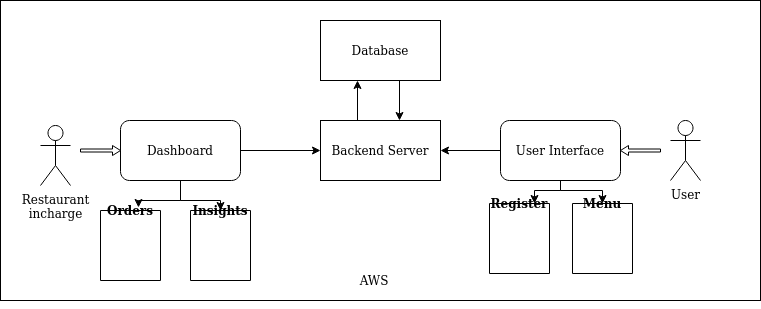

The diagram above was exported from draw.io. Its source (the exported page's mxGraphModel, read from the mxfile embedded in the PNG):
<mxGraphModel dx="1208" dy="686" grid="1" gridSize="10" guides="1" tooltips="1" connect="1" arrows="1" fold="1" page="1" pageScale="1" pageWidth="827" pageHeight="1169" math="0" shadow="0">
  <root>
    <mxCell id="WIyWlLk6GJQsqaUBKTNV-0" />
    <mxCell id="WIyWlLk6GJQsqaUBKTNV-1" parent="WIyWlLk6GJQsqaUBKTNV-0" />
    <mxCell id="GZs-dIhhBB1tFl1xp26--4" value="" style="rounded=0;whiteSpace=wrap;html=1;" parent="WIyWlLk6GJQsqaUBKTNV-1" vertex="1">
      <mxGeometry x="40" y="90" width="760" height="300" as="geometry" />
    </mxCell>
    <mxCell id="GZs-dIhhBB1tFl1xp26--5" value="User" style="shape=umlActor;verticalLabelPosition=bottom;verticalAlign=top;html=1;outlineConnect=0;" parent="WIyWlLk6GJQsqaUBKTNV-1" vertex="1">
      <mxGeometry x="710" y="210" width="30" height="60" as="geometry" />
    </mxCell>
    <mxCell id="GZs-dIhhBB1tFl1xp26--8" value="&lt;div&gt;Restaurant &lt;br&gt;&lt;/div&gt;&lt;div&gt;incharge&lt;/div&gt;" style="shape=umlActor;verticalLabelPosition=bottom;verticalAlign=top;html=1;outlineConnect=0;" parent="WIyWlLk6GJQsqaUBKTNV-1" vertex="1">
      <mxGeometry x="80" y="215" width="30" height="60" as="geometry" />
    </mxCell>
    <mxCell id="GZs-dIhhBB1tFl1xp26--15" style="edgeStyle=orthogonalEdgeStyle;rounded=0;orthogonalLoop=1;jettySize=auto;html=1;" parent="WIyWlLk6GJQsqaUBKTNV-1" source="GZs-dIhhBB1tFl1xp26--10" target="GZs-dIhhBB1tFl1xp26--11" edge="1">
      <mxGeometry relative="1" as="geometry" />
    </mxCell>
    <mxCell id="GZs-dIhhBB1tFl1xp26--34" style="edgeStyle=orthogonalEdgeStyle;rounded=0;orthogonalLoop=1;jettySize=auto;html=1;exitX=0.5;exitY=1;exitDx=0;exitDy=0;entryX=0.633;entryY=-0.043;entryDx=0;entryDy=0;entryPerimeter=0;" parent="WIyWlLk6GJQsqaUBKTNV-1" source="GZs-dIhhBB1tFl1xp26--10" target="GZs-dIhhBB1tFl1xp26--24" edge="1">
      <mxGeometry relative="1" as="geometry" />
    </mxCell>
    <mxCell id="GZs-dIhhBB1tFl1xp26--35" style="edgeStyle=orthogonalEdgeStyle;rounded=0;orthogonalLoop=1;jettySize=auto;html=1;exitX=0.5;exitY=1;exitDx=0;exitDy=0;entryX=0.5;entryY=0;entryDx=0;entryDy=0;" parent="WIyWlLk6GJQsqaUBKTNV-1" source="GZs-dIhhBB1tFl1xp26--10" target="GZs-dIhhBB1tFl1xp26--27" edge="1">
      <mxGeometry relative="1" as="geometry" />
    </mxCell>
    <mxCell id="GZs-dIhhBB1tFl1xp26--10" value="Dashboard" style="rounded=1;whiteSpace=wrap;html=1;" parent="WIyWlLk6GJQsqaUBKTNV-1" vertex="1">
      <mxGeometry x="160" y="210" width="120" height="60" as="geometry" />
    </mxCell>
    <mxCell id="GZs-dIhhBB1tFl1xp26--17" style="edgeStyle=orthogonalEdgeStyle;rounded=0;orthogonalLoop=1;jettySize=auto;html=1;" parent="WIyWlLk6GJQsqaUBKTNV-1" edge="1">
      <mxGeometry relative="1" as="geometry">
        <mxPoint x="397" y="210" as="sourcePoint" />
        <mxPoint x="397" y="170" as="targetPoint" />
      </mxGeometry>
    </mxCell>
    <mxCell id="GZs-dIhhBB1tFl1xp26--11" value="Backend Server" style="rounded=0;whiteSpace=wrap;html=1;" parent="WIyWlLk6GJQsqaUBKTNV-1" vertex="1">
      <mxGeometry x="360" y="210" width="120" height="60" as="geometry" />
    </mxCell>
    <mxCell id="GZs-dIhhBB1tFl1xp26--16" style="edgeStyle=orthogonalEdgeStyle;rounded=0;orthogonalLoop=1;jettySize=auto;html=1;" parent="WIyWlLk6GJQsqaUBKTNV-1" edge="1">
      <mxGeometry relative="1" as="geometry">
        <mxPoint x="439" y="170" as="sourcePoint" />
        <mxPoint x="439" y="210" as="targetPoint" />
      </mxGeometry>
    </mxCell>
    <mxCell id="GZs-dIhhBB1tFl1xp26--12" value="Database" style="rounded=0;whiteSpace=wrap;html=1;" parent="WIyWlLk6GJQsqaUBKTNV-1" vertex="1">
      <mxGeometry x="360" y="110" width="120" height="60" as="geometry" />
    </mxCell>
    <mxCell id="GZs-dIhhBB1tFl1xp26--18" style="edgeStyle=orthogonalEdgeStyle;rounded=0;orthogonalLoop=1;jettySize=auto;html=1;" parent="WIyWlLk6GJQsqaUBKTNV-1" source="GZs-dIhhBB1tFl1xp26--13" target="GZs-dIhhBB1tFl1xp26--11" edge="1">
      <mxGeometry relative="1" as="geometry" />
    </mxCell>
    <mxCell id="GZs-dIhhBB1tFl1xp26--38" style="edgeStyle=orthogonalEdgeStyle;rounded=0;orthogonalLoop=1;jettySize=auto;html=1;exitX=0.5;exitY=1;exitDx=0;exitDy=0;entryX=0.5;entryY=0;entryDx=0;entryDy=0;" parent="WIyWlLk6GJQsqaUBKTNV-1" source="GZs-dIhhBB1tFl1xp26--13" target="GZs-dIhhBB1tFl1xp26--28" edge="1">
      <mxGeometry relative="1" as="geometry">
        <Array as="points">
          <mxPoint x="600" y="280" />
          <mxPoint x="642" y="280" />
        </Array>
      </mxGeometry>
    </mxCell>
    <mxCell id="GZs-dIhhBB1tFl1xp26--40" style="edgeStyle=orthogonalEdgeStyle;rounded=0;orthogonalLoop=1;jettySize=auto;html=1;exitX=0.5;exitY=1;exitDx=0;exitDy=0;entryX=0.75;entryY=0;entryDx=0;entryDy=0;" parent="WIyWlLk6GJQsqaUBKTNV-1" source="GZs-dIhhBB1tFl1xp26--13" target="GZs-dIhhBB1tFl1xp26--29" edge="1">
      <mxGeometry relative="1" as="geometry">
        <Array as="points">
          <mxPoint x="600" y="280" />
          <mxPoint x="574" y="280" />
        </Array>
      </mxGeometry>
    </mxCell>
    <mxCell id="GZs-dIhhBB1tFl1xp26--13" value="User Interface" style="rounded=1;whiteSpace=wrap;html=1;" parent="WIyWlLk6GJQsqaUBKTNV-1" vertex="1">
      <mxGeometry x="540" y="210" width="120" height="60" as="geometry" />
    </mxCell>
    <mxCell id="GZs-dIhhBB1tFl1xp26--20" style="edgeStyle=orthogonalEdgeStyle;rounded=0;orthogonalLoop=1;jettySize=auto;html=1;exitX=0.5;exitY=1;exitDx=0;exitDy=0;" parent="WIyWlLk6GJQsqaUBKTNV-1" source="GZs-dIhhBB1tFl1xp26--4" target="GZs-dIhhBB1tFl1xp26--4" edge="1">
      <mxGeometry relative="1" as="geometry" />
    </mxCell>
    <mxCell id="GZs-dIhhBB1tFl1xp26--22" value="" style="shape=singleArrow;whiteSpace=wrap;html=1;" parent="WIyWlLk6GJQsqaUBKTNV-1" vertex="1">
      <mxGeometry x="120" y="235" width="40" height="10" as="geometry" />
    </mxCell>
    <mxCell id="GZs-dIhhBB1tFl1xp26--23" value="" style="shape=singleArrow;whiteSpace=wrap;html=1;rotation=-180;" parent="WIyWlLk6GJQsqaUBKTNV-1" vertex="1">
      <mxGeometry x="660" y="235" width="40" height="10" as="geometry" />
    </mxCell>
    <mxCell id="GZs-dIhhBB1tFl1xp26--24" value="Orders" style="swimlane;startSize=0;" parent="WIyWlLk6GJQsqaUBKTNV-1" vertex="1">
      <mxGeometry x="140" y="300" width="60" height="70" as="geometry" />
    </mxCell>
    <mxCell id="GZs-dIhhBB1tFl1xp26--27" value="Insights" style="swimlane;startSize=0;" parent="WIyWlLk6GJQsqaUBKTNV-1" vertex="1">
      <mxGeometry x="230" y="300" width="60" height="70" as="geometry" />
    </mxCell>
    <mxCell id="GZs-dIhhBB1tFl1xp26--28" value="Menu" style="swimlane;startSize=0;" parent="WIyWlLk6GJQsqaUBKTNV-1" vertex="1">
      <mxGeometry x="612" y="293" width="60" height="70" as="geometry" />
    </mxCell>
    <mxCell id="GZs-dIhhBB1tFl1xp26--29" value="Register" style="swimlane;startSize=0;" parent="WIyWlLk6GJQsqaUBKTNV-1" vertex="1">
      <mxGeometry x="529" y="293" width="60" height="70" as="geometry" />
    </mxCell>
    <mxCell id="GZs-dIhhBB1tFl1xp26--41" value="AWS" style="text;html=1;strokeColor=none;fillColor=none;align=center;verticalAlign=middle;whiteSpace=wrap;rounded=0;" parent="WIyWlLk6GJQsqaUBKTNV-1" vertex="1">
      <mxGeometry x="380.5" y="350" width="66" height="40" as="geometry" />
    </mxCell>
  </root>
</mxGraphModel>